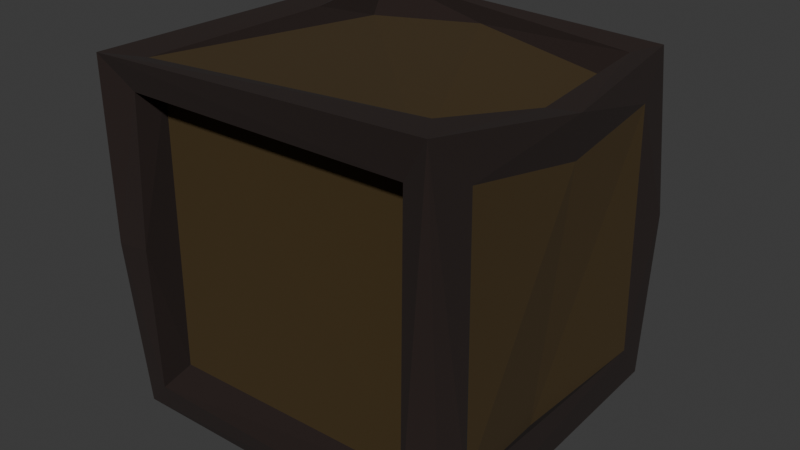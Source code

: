 # Source: crate.blend  (saved by Blender 5.2.45; exported with 4.5.12 LTS)
import bpy
from mathutils import Matrix  # noqa: F401  (used for matrix-valued properties, if any)

bpy.ops.wm.read_factory_settings(use_empty=True)
scene = bpy.context.scene
scene.name = 'Scene'

# ---- collections
col_collection = bpy.data.collections.new('Collection'); scene.collection.children.link(col_collection)

# ---- materials (node trees are filled in below, after node groups)
mat_wood = bpy.data.materials.new('Wood')
mat_wood2 = bpy.data.materials.new('Wood2')

# ---- material node trees
mat_wood.use_nodes = True; mat_wood.node_tree.nodes.clear()
_N = mat_wood.node_tree.nodes; _L = mat_wood.node_tree.links
n0 = _N.new('ShaderNodeBsdfPrincipled'); n0.name = 'Principled BSDF'; n0.location = (-200, 100)
n0.inputs[0].default_value = (0.01656, 0.008037, 0.006017, 1.0)
n0.inputs[2].default_value = 1.0
n0.inputs[10].default_value = 0.005
n1 = _N.new('ShaderNodeOutputMaterial'); n1.name = 'Material Output'; n1.location = (200, 100)
_L.new(n0.outputs[0], n1.inputs[0])
n1.is_active_output = True
mat_wood2.use_nodes = True; mat_wood2.node_tree.nodes.clear()
_N = mat_wood2.node_tree.nodes; _L = mat_wood2.node_tree.links
n0 = _N.new('ShaderNodeBsdfPrincipled'); n0.name = 'Principled BSDF'; n0.location = (-200, 100)
n0.inputs[0].default_value = (0.05147, 0.02968, 0.004792, 1.0)
n0.inputs[2].default_value = 1.0
n0.inputs[10].default_value = 0.005
n1 = _N.new('ShaderNodeOutputMaterial'); n1.name = 'Material Output'; n1.location = (200, 100)
_L.new(n0.outputs[0], n1.inputs[0])
n1.is_active_output = True

# ---- world
world_world = bpy.data.worlds.new('World'); scene.world = world_world
world_world.use_nodes = True; world_world.node_tree.nodes.clear()
_N = world_world.node_tree.nodes; _L = world_world.node_tree.links
n0 = _N.new('ShaderNodeOutputWorld'); n0.name = 'World Output'; n0.location = (300, 300)
n1 = _N.new('ShaderNodeBackground'); n1.name = 'Background'; n1.location = (10, 300)
n1.inputs[0].default_value = (0.05088, 0.05088, 0.05088, 1.0)
_L.new(n1.outputs[0], n0.inputs[0])
n0.is_active_output = True
world_world.color = (0.05088, 0.05088, 0.05088)
world_world.sun_shadow_jitter_overblur = 0.0

# ---- meshes
me_cube_005 = bpy.data.meshes.new('Cube.005')
me_cube_005.from_pydata([(-0.0972, -0.09695, -0.1012), (0.09434, 0.09593, -0.1004), (0.09911, -0.07316, -0.07132), (-0.08603, 0.08729, -0.09978), (-0.09493, -0.07762, 0.07992), (-0.08728, 0.07111, 0.07341), (0.0779, -0.07525, 0.08211), (-0.0786, 0.08456, 0.08376), (-0.08276, 0.07474, 0.08015), (0.09032, 0.09464, 0.09324), (0.09956, 0.003617, 0.08692), (0.0972, 0.07372, -0.07356), (0.07906, -0.07657, 0.1034), (-0.08396, -0.0758, -0.07798), (-0.1013, 0.07433, 0.07431), (-0.08173, 0.08656, -0.08186), (0.08646, -0.08126, -0.08284), (-0.08273, 0.0856, 0.1005), (0.07534, -0.07866, 0.08849), (-0.08574, 0.08367, -0.08423), (0.08236, -0.09988, -0.08391), (0.1011, -0.09413, -0.1001), (0.09276, -0.09658, 0.1048), (0.08446, -0.07722, -0.0802), (0.08236, 0.09481, -0.084), (0.07662, 0.08743, 0.07227), (-0.08502, 0.0989, 0.08445), (-0.09939, 0.09867, -0.09917), (-0.09865, -0.1043, -0.000982), (0.09706, 0.09852, -0.0002288), (-0.1014, -0.07853, -0.08004), (0.09531, 0.07124, 0.07026), (0.09477, -0.06958, 0.07658), (-0.08628, 0.03365, 0.09367), (-0.1006, -0.1029, 0.09914), (-0.082, -0.08133, -0.07997), (0.08464, 0.08441, -0.08252), (0.09616, 0.007495, 0.06143), (-0.08286, 0.09947, -0.08252), (-0.08219, -0.09979, -0.08494), (-0.08159, -0.09771, 0.08228), (-0.08094, -0.08017, 0.08129), (-0.08698, -0.08271, -0.09891), (-0.07951, -0.1034, 0.0005716), (-0.1009, 0.09484, 0.09577), (-0.09766, -0.0834, 0.00926), (0.07722, -0.09203, 0.08071), (0.1034, -0.08015, -0.0595), (0.08637, -0.08551, -0.09891), (-0.08884, 0.0797, -0.0775), (0.09289, -0.01128, -0.07674), (0.08498, 0.07592, 0.07414), (0.08542, -0.003889, 0.08803), (0.07897, 0.08129, 0.09023), (-0.01348, 0.08359, 0.08648), (-0.08483, -0.08277, -0.08211), (-0.08371, -0.08615, 0.09588)], [], [(34, 4, 45), (29, 31, 11), (29, 24, 25), (44, 56, 33), (1, 36, 3), (39, 23, 35), (21, 48, 1), (10, 52, 22), (42, 16, 48), (14, 49, 5), (56, 8, 33), (28, 30, 0), (28, 45, 30), (27, 14, 44), (22, 20, 21), (34, 46, 22), (28, 40, 34), (29, 11, 1), (10, 37, 31), (22, 47, 32), (11, 2, 21), (44, 9, 26), (29, 25, 9), (38, 24, 1), (44, 17, 9), (27, 42, 0), (13, 5, 49), (4, 34, 44, 14), (4, 14, 5), (30, 45, 13), (23, 41, 35), (23, 6, 41), (40, 43, 41), (25, 7, 26), (31, 50, 11), (31, 37, 50), (19, 36, 55), (3, 19, 55), (48, 36, 1), (53, 54, 51), (12, 52, 18), (17, 54, 53), (36, 16, 55), (35, 41, 43), (46, 6, 20), (45, 4, 13), (3, 42, 27), (10, 53, 52), (2, 11, 50), (10, 32, 37), (28, 39, 43), (34, 40, 46), (22, 46, 20), (28, 34, 45), (41, 6, 46), (26, 9, 25), (37, 32, 2), (8, 56, 18), (42, 3, 55), (21, 42, 48), (27, 1, 3), (34, 22, 12), (27, 38, 1), (21, 2, 47), (0, 20, 39), (28, 0, 39), (27, 49, 14), (24, 15, 7, 25), (32, 47, 2), (46, 40, 41), (17, 33, 8), (27, 0, 30), (27, 30, 49), (28, 43, 40), (0, 21, 20), (29, 9, 31), (10, 22, 32), (9, 10, 31), (22, 21, 47), (21, 1, 11), (44, 26, 38), (44, 38, 27), (9, 17, 53), (44, 33, 17), (9, 53, 10), (22, 52, 12), (4, 5, 13), (49, 30, 13), (23, 20, 6), (43, 39, 35), (20, 23, 39), (26, 7, 38), (38, 7, 15), (50, 37, 2), (48, 16, 36), (3, 36, 19), (54, 18, 51), (56, 12, 18), (52, 51, 18), (52, 53, 51), (17, 8, 54), (54, 8, 18), (21, 0, 42), (34, 12, 56), (44, 34, 56), (29, 1, 24), (42, 55, 16), (24, 38, 15)])
me_cube_005.polygons.foreach_set('material_index', [0, 0, 0, 0, 0, 0, 0, 0, 0, 0, 0, 0, 0, 0, 0, 0, 0, 0, 0, 0, 0, 0, 0, 0, 0, 0, 1, 0, 0, 0, 1, 1, 0, 0, 1, 1, 1, 0, 0, 0, 0, 0, 1, 0, 0, 0, 0, 0, 0, 0, 0, 0, 0, 0, 0, 0, 1, 1, 0, 0, 0, 0, 0, 0, 0, 0, 0, 1, 0, 0, 0, 0, 0, 0, 0, 0, 0, 0, 0, 0, 0, 0, 0, 0, 0, 0, 1, 0, 0, 0, 0, 0, 0, 1, 0, 0, 1, 0, 0, 0, 0, 1, 0, 0, 0, 0, 0, 0])
_uv = me_cube_005.uv_layers.new(name='UVMap')
_uv.uv.foreach_set('vector', [0.6227, 0.002105, 0.5976, 0.02771, 0.5005, 0.02717, 0.5076, 0.5031, 0.5944, 0.5301, 0.4078, 0.5324, 0.5076, 0.5031, 0.3955, 0.4792, 0.6011, 0.4767, 0.8742, 0.5024, 0.8584, 0.7326, 0.8604, 0.5782, 0.3677, 0.505, 0.3551, 0.5196, 0.1441, 0.5192, 0.3938, 0.9782, 0.3986, 0.7733, 0.3989, 0.9762, 0.3741, 0.7468, 0.3542, 0.7304, 0.3677, 0.505, 0.6283, 0.6252, 0.6409, 0.6321, 0.6257, 0.7501, 0.1431, 0.7313, 0.3551, 0.7305, 0.3542, 0.7304, 0.5979, 0.2216, 0.4029, 0.2228, 0.5965, 0.2191, 0.8584, 0.7326, 0.8586, 0.5274, 0.8604, 0.5782, 0.5005, 0.00094, 0.3999, 0.0268, 0.375, 0.0, 0.5005, 0.00094, 0.5005, 0.02717, 0.3999, 0.0268, 0.3768, 0.2648, 0.5979, 0.2216, 0.6191, 0.243, 0.6257, 0.7501, 0.3954, 0.7719, 0.3741, 0.7468, 0.6246, 0.9988, 0.6023, 0.7729, 0.6257, 0.7501, 0.5019, 0.9986, 0.6044, 0.9787, 0.6246, 0.9988, 0.5076, 0.5031, 0.4078, 0.5324, 0.3677, 0.505, 0.6283, 0.6252, 0.5915, 0.6192, 0.5944, 0.5301, 0.6257, 0.7501, 0.4293, 0.7254, 0.5945, 0.7194, 0.4078, 0.5324, 0.4111, 0.7163, 0.3741, 0.7468, 0.6191, 0.243, 0.6227, 0.4954, 0.6047, 0.2707, 0.5076, 0.5031, 0.6011, 0.4767, 0.6257, 0.4978, 0.3983, 0.2735, 0.3955, 0.4792, 0.378, 0.4986, 0.8742, 0.5024, 0.8567, 0.5149, 0.6257, 0.4978, 0.1275, 0.5016, 0.1431, 0.7313, 0.1285, 0.7475, 0.4023, 0.02769, 0.5965, 0.2191, 0.4029, 0.2228, 0.5976, 0.02771, 0.6227, 0.002105, 0.6191, 0.243, 0.5979, 0.2216, 0.5976, 0.02771, 0.5979, 0.2216, 0.5965, 0.2191, 0.3999, 0.0268, 0.5005, 0.02717, 0.4023, 0.02769, 0.3986, 0.7733, 0.6011, 0.9759, 0.3989, 0.9762, 0.3986, 0.7733, 0.6, 0.774, 0.6011, 0.9759, 0.6044, 0.9787, 0.5019, 0.9805, 0.6011, 0.9759, 0.6011, 0.4767, 0.6008, 0.2736, 0.6047, 0.2707, 0.5944, 0.5301, 0.4155, 0.6522, 0.4078, 0.5324, 0.5944, 0.5301, 0.5915, 0.6192, 0.4155, 0.6522, 0.145, 0.5193, 0.3551, 0.5196, 0.1454, 0.7276, 0.1441, 0.5192, 0.145, 0.5193, 0.1454, 0.7276, 0.3542, 0.7304, 0.3551, 0.5196, 0.3677, 0.505, 0.6414, 0.5156, 0.7714, 0.5175, 0.6403, 0.5179, 0.6402, 0.7349, 0.6409, 0.6321, 0.6448, 0.7336, 0.8567, 0.5149, 0.7714, 0.5175, 0.6414, 0.5156, 0.3551, 0.5196, 0.3551, 0.7305, 0.1454, 0.7276, 0.3989, 0.9762, 0.6011, 0.9759, 0.5019, 0.9805, 0.6023, 0.7729, 0.6, 0.774, 0.3954, 0.7719, 0.5005, 0.02717, 0.5976, 0.02771, 0.4023, 0.02769, 0.1441, 0.5192, 0.1431, 0.7313, 0.1275, 0.5016, 0.6283, 0.6252, 0.6414, 0.5156, 0.6409, 0.6321, 0.4111, 0.7163, 0.4078, 0.5324, 0.4155, 0.6522, 0.6283, 0.6252, 0.5945, 0.7194, 0.5915, 0.6192, 0.5019, 0.9986, 0.3938, 0.9782, 0.5019, 0.9805, 0.6246, 0.9988, 0.6044, 0.9787, 0.6023, 0.7729, 0.6257, 0.7501, 0.6023, 0.7729, 0.3954, 0.7719, 0.5005, 0.00094, 0.6227, 0.002105, 0.5005, 0.02717, 0.6011, 0.9759, 0.6, 0.774, 0.6023, 0.7729, 0.6047, 0.2707, 0.6257, 0.4978, 0.6011, 0.4767, 0.5915, 0.6192, 0.5945, 0.7194, 0.4111, 0.7163, 0.8586, 0.5274, 0.8584, 0.7326, 0.6448, 0.7336, 0.1431, 0.7313, 0.1441, 0.5192, 0.1454, 0.7276, 0.3741, 0.7468, 0.1431, 0.7313, 0.3542, 0.7304, 0.1275, 0.5016, 0.3677, 0.505, 0.1441, 0.5192, 0.8733, 0.7493, 0.6257, 0.7501, 0.6402, 0.7349, 0.3768, 0.2648, 0.3983, 0.2735, 0.378, 0.4986, 0.3741, 0.7468, 0.4111, 0.7163, 0.4293, 0.7254, 0.3756, 0.9982, 0.3954, 0.7719, 0.3938, 0.9782, 0.5019, 0.9986, 0.3756, 0.9982, 0.3938, 0.9782, 0.3768, 0.2648, 0.4029, 0.2228, 0.5979, 0.2216, 0.3955, 0.4792, 0.398, 0.2727, 0.6008, 0.2736, 0.6011, 0.4767, 0.5945, 0.7194, 0.4293, 0.7254, 0.4111, 0.7163, 0.6023, 0.7729, 0.6044, 0.9787, 0.6011, 0.9759, 0.8567, 0.5149, 0.8604, 0.5782, 0.8586, 0.5274, 0.3768, 0.2648, 0.375, 0.0, 0.3999, 0.0268, 0.3768, 0.2648, 0.3999, 0.0268, 0.4029, 0.2228, 0.5019, 0.9986, 0.5019, 0.9805, 0.6044, 0.9787, 0.3756, 0.9982, 0.3741, 0.7468, 0.3954, 0.7719, 0.5076, 0.5031, 0.6257, 0.4978, 0.5944, 0.5301, 0.6283, 0.6252, 0.6257, 0.7501, 0.5945, 0.7194, 0.6257, 0.4978, 0.6283, 0.6252, 0.5944, 0.5301, 0.6257, 0.7501, 0.3741, 0.7468, 0.4293, 0.7254, 0.3741, 0.7468, 0.3677, 0.505, 0.4078, 0.5324, 0.6191, 0.243, 0.6047, 0.2707, 0.3983, 0.2735, 0.6191, 0.243, 0.3983, 0.2735, 0.3768, 0.2648, 0.6257, 0.4978, 0.8567, 0.5149, 0.6414, 0.5156, 0.8742, 0.5024, 0.8604, 0.5782, 0.8567, 0.5149, 0.6257, 0.4978, 0.6414, 0.5156, 0.6283, 0.6252, 0.6257, 0.7501, 0.6409, 0.6321, 0.6402, 0.7349, 0.5976, 0.02771, 0.5965, 0.2191, 0.4023, 0.02769, 0.4029, 0.2228, 0.3999, 0.0268, 0.4023, 0.02769, 0.3986, 0.7733, 0.3954, 0.7719, 0.6, 0.774, 0.5019, 0.9805, 0.3938, 0.9782, 0.3989, 0.9762, 0.3954, 0.7719, 0.3986, 0.7733, 0.3938, 0.9782, 0.6047, 0.2707, 0.6008, 0.2736, 0.3983, 0.2735, 0.3983, 0.2735, 0.6008, 0.2736, 0.398, 0.2727, 0.4155, 0.6522, 0.5915, 0.6192, 0.4111, 0.7163, 0.3542, 0.7304, 0.3551, 0.7305, 0.3551, 0.5196, 0.1441, 0.5192, 0.3551, 0.5196, 0.145, 0.5193, 0.7714, 0.5175, 0.6448, 0.7336, 0.6403, 0.5179, 0.8584, 0.7326, 0.6402, 0.7349, 0.6448, 0.7336, 0.6409, 0.6321, 0.6403, 0.5179, 0.6448, 0.7336, 0.6409, 0.6321, 0.6414, 0.5156, 0.6403, 0.5179, 0.8567, 0.5149, 0.8586, 0.5274, 0.7714, 0.5175, 0.7714, 0.5175, 0.8586, 0.5274, 0.6448, 0.7336, 0.3741, 0.7468, 0.1285, 0.7475, 0.1431, 0.7313, 0.8733, 0.7493, 0.6402, 0.7349, 0.8584, 0.7326, 0.8742, 0.5024, 0.8733, 0.7493, 0.8584, 0.7326, 0.5076, 0.5031, 0.378, 0.4986, 0.3955, 0.4792, 0.1431, 0.7313, 0.1454, 0.7276, 0.3551, 0.7305, 0.3955, 0.4792, 0.3983, 0.2735, 0.398, 0.2727])
me_cube_005.materials.append(mat_wood)
me_cube_005.materials.append(mat_wood2)
me_cube_005.update()

# ---- objects
ob_cube = bpy.data.objects.new('Cube', me_cube_005)

# ---- transforms, parenting, visibility, modifiers, constraints
ob_cube.location = (0.0, 0.0, 0.0)
ob_cube.scale = (8.492, 8.492, 8.492)

# ---- collection membership
col_collection.objects.link(ob_cube)

# ---- scene / render settings (as saved in the file)
scene.frame_start = 1; scene.frame_end = 250; scene.frame_set(1)
scene.render.engine = 'BLENDER_EEVEE_NEXT'
scene.render.bake_bias = 0.0
scene.render.bake_samples = 0
scene.eevee.fast_gi_thickness_far = 0.0
bpy.context.view_layer.update()

# ---- added for rendering (the .blend has no active camera and no usable light): camera, sun
cam_auto = bpy.data.cameras.new('AutoCamera')
cam_auto.lens = 50.0
cam_auto.sensor_width = 36.0
cam_auto.clip_end = 1000.0
ob_auto_camera = bpy.data.objects.new('AutoCamera', cam_auto)
scene.collection.objects.link(ob_auto_camera)
ob_auto_camera.location = (2.79705, -3.36624, 2.24593)
ob_auto_camera.rotation_euler = (1.09748, -7.21219e-08, 0.694738)
scene.camera = ob_auto_camera
light_auto_sun = bpy.data.lights.new('AutoSun', 'SUN')
light_auto_sun.energy = 3.0
light_auto_sun.angle = 0.0523599
ob_auto_sun = bpy.data.objects.new('AutoSun', light_auto_sun)
scene.collection.objects.link(ob_auto_sun)
ob_auto_sun.rotation_euler = (0.872665, 0.174533, 0.523599)
bpy.context.view_layer.update()

